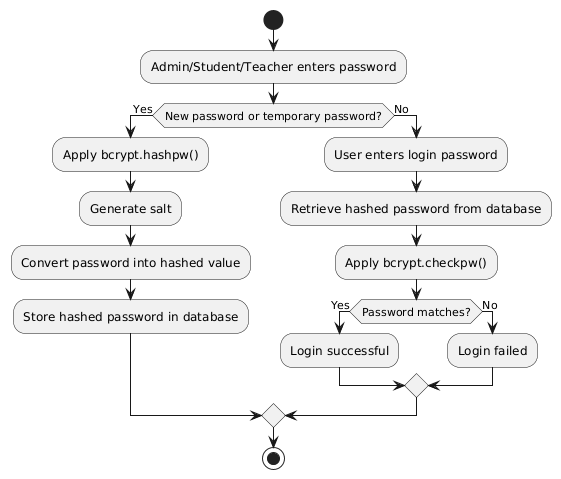

The diagram above was rendered by PlantUML. Its source (embedded in the PNG):
@startuml
start
:Admin/Student/Teacher enters password;
if (New password or temporary password?) then (Yes)
  :Apply bcrypt.hashpw();
  :Generate salt;
  :Convert password into hashed value;
  :Store hashed password in database;
else (No)
  :User enters login password;
  :Retrieve hashed password from database;
  :Apply bcrypt.checkpw();
  if (Password matches?) then (Yes)
    :Login successful;
  else (No)
    :Login failed;
  endif
endif
stop
@enduml